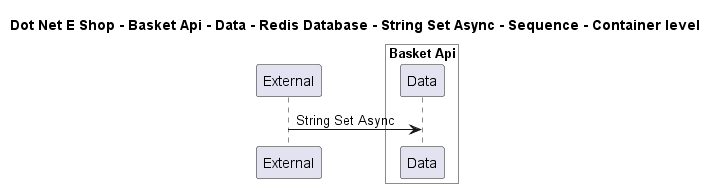

The diagram above was rendered by PlantUML. Its source (embedded in the PNG):
@startuml

title Dot Net E Shop - Basket Api - Data - Redis Database - String Set Async - Sequence - Container level

participant "External" as C4InterFlow.SoftwareSystems.ExternalSystem

box "Basket Api" #White
    participant "Data" as DotNetEShop.SoftwareSystems.BasketApi.Containers.Data
end box


C4InterFlow.SoftwareSystems.ExternalSystem -> DotNetEShop.SoftwareSystems.BasketApi.Containers.Data : String Set Async


@enduml